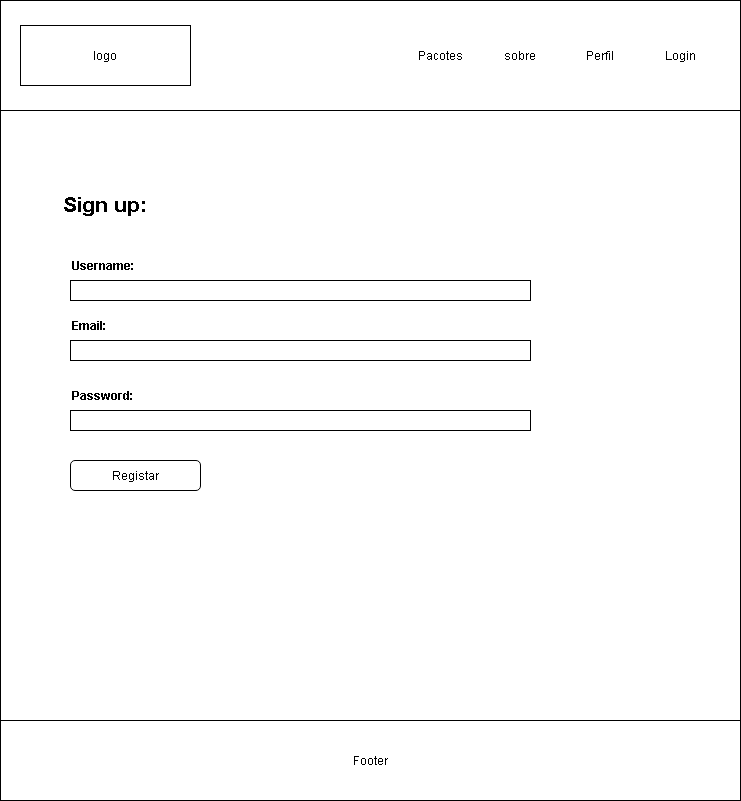

The diagram above was exported from draw.io. Its source (the exported page's mxGraphModel, read from the mxfile embedded in the PNG):
<mxGraphModel dx="1102" dy="558" grid="1" gridSize="10" guides="1" tooltips="1" connect="1" arrows="1" fold="1" page="1" pageScale="1" pageWidth="827" pageHeight="1169" math="0" shadow="0">
  <root>
    <mxCell id="0" />
    <mxCell id="1" parent="0" />
    <mxCell id="T0Fvt7wUD-Av9Tax05b4-2" value="" style="rounded=0;whiteSpace=wrap;html=1;" vertex="1" parent="1">
      <mxGeometry x="40" y="40" width="740" height="800" as="geometry" />
    </mxCell>
    <mxCell id="T0Fvt7wUD-Av9Tax05b4-3" value="" style="rounded=0;whiteSpace=wrap;html=1;" vertex="1" parent="1">
      <mxGeometry x="40" y="40" width="740" height="110" as="geometry" />
    </mxCell>
    <mxCell id="T0Fvt7wUD-Av9Tax05b4-4" value="logo" style="rounded=0;whiteSpace=wrap;html=1;" vertex="1" parent="1">
      <mxGeometry x="60" y="65" width="170" height="60" as="geometry" />
    </mxCell>
    <mxCell id="T0Fvt7wUD-Av9Tax05b4-5" value="Pacotes" style="text;html=1;strokeColor=none;fillColor=none;align=center;verticalAlign=middle;whiteSpace=wrap;rounded=0;" vertex="1" parent="1">
      <mxGeometry x="450" y="80" width="60" height="30" as="geometry" />
    </mxCell>
    <mxCell id="T0Fvt7wUD-Av9Tax05b4-6" value="sobre" style="text;html=1;strokeColor=none;fillColor=none;align=center;verticalAlign=middle;whiteSpace=wrap;rounded=0;" vertex="1" parent="1">
      <mxGeometry x="530" y="80" width="60" height="30" as="geometry" />
    </mxCell>
    <mxCell id="T0Fvt7wUD-Av9Tax05b4-7" value="Perfil" style="text;html=1;strokeColor=none;fillColor=none;align=center;verticalAlign=middle;whiteSpace=wrap;rounded=0;" vertex="1" parent="1">
      <mxGeometry x="610" y="80" width="60" height="30" as="geometry" />
    </mxCell>
    <mxCell id="T0Fvt7wUD-Av9Tax05b4-8" value="Login" style="text;html=1;strokeColor=none;fillColor=none;align=center;verticalAlign=middle;whiteSpace=wrap;rounded=0;" vertex="1" parent="1">
      <mxGeometry x="690" y="80" width="60" height="30" as="geometry" />
    </mxCell>
    <mxCell id="T0Fvt7wUD-Av9Tax05b4-9" value="&lt;font style=&quot;font-size: 21px&quot;&gt;&lt;b&gt;Sign up:&lt;/b&gt;&lt;/font&gt;" style="text;html=1;strokeColor=none;fillColor=none;align=center;verticalAlign=middle;whiteSpace=wrap;rounded=0;" vertex="1" parent="1">
      <mxGeometry x="60" y="230" width="170" height="30" as="geometry" />
    </mxCell>
    <mxCell id="T0Fvt7wUD-Av9Tax05b4-14" value="&lt;b&gt;Email:&lt;/b&gt;" style="text;html=1;strokeColor=none;fillColor=none;align=left;verticalAlign=middle;whiteSpace=wrap;rounded=0;fontSize=12;" vertex="1" parent="1">
      <mxGeometry x="110" y="350" width="60" height="30" as="geometry" />
    </mxCell>
    <mxCell id="T0Fvt7wUD-Av9Tax05b4-15" value="" style="rounded=0;whiteSpace=wrap;html=1;fontSize=12;" vertex="1" parent="1">
      <mxGeometry x="110" y="380" width="460" height="20" as="geometry" />
    </mxCell>
    <mxCell id="T0Fvt7wUD-Av9Tax05b4-22" value="&lt;b&gt;Username:&lt;/b&gt;" style="text;html=1;strokeColor=none;fillColor=none;align=left;verticalAlign=middle;whiteSpace=wrap;rounded=0;fontSize=12;" vertex="1" parent="1">
      <mxGeometry x="110" y="290" width="60" height="30" as="geometry" />
    </mxCell>
    <mxCell id="T0Fvt7wUD-Av9Tax05b4-23" value="" style="rounded=0;whiteSpace=wrap;html=1;fontSize=12;" vertex="1" parent="1">
      <mxGeometry x="110" y="320" width="460" height="20" as="geometry" />
    </mxCell>
    <mxCell id="T0Fvt7wUD-Av9Tax05b4-24" value="&lt;b&gt;Password:&lt;/b&gt;" style="text;html=1;strokeColor=none;fillColor=none;align=left;verticalAlign=middle;whiteSpace=wrap;rounded=0;fontSize=12;" vertex="1" parent="1">
      <mxGeometry x="110" y="420" width="60" height="30" as="geometry" />
    </mxCell>
    <mxCell id="T0Fvt7wUD-Av9Tax05b4-25" value="" style="rounded=0;whiteSpace=wrap;html=1;fontSize=12;" vertex="1" parent="1">
      <mxGeometry x="110" y="450" width="460" height="20" as="geometry" />
    </mxCell>
    <mxCell id="T0Fvt7wUD-Av9Tax05b4-30" value="Registar" style="rounded=1;whiteSpace=wrap;html=1;fontSize=12;align=center;" vertex="1" parent="1">
      <mxGeometry x="110" y="500" width="130" height="30" as="geometry" />
    </mxCell>
    <mxCell id="T0Fvt7wUD-Av9Tax05b4-32" value="Footer" style="rounded=0;whiteSpace=wrap;html=1;fontSize=12;align=center;" vertex="1" parent="1">
      <mxGeometry x="40" y="760" width="740" height="80" as="geometry" />
    </mxCell>
  </root>
</mxGraphModel>